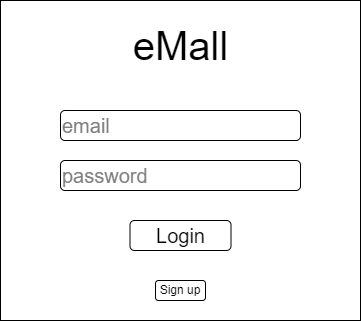

The diagram above was exported from draw.io. Its source (the exported page's mxGraphModel, read from the mxfile embedded in the PNG):
<mxGraphModel dx="642" dy="546" grid="1" gridSize="10" guides="1" tooltips="1" connect="1" arrows="1" fold="1" page="1" pageScale="1" pageWidth="827" pageHeight="1169" math="0" shadow="0">
  <root>
    <mxCell id="0" />
    <mxCell id="1" parent="0" />
    <mxCell id="m1bmyoxZ640nbLZtkMWV-7" value="" style="rounded=0;whiteSpace=wrap;html=1;fontSize=20;" parent="1" vertex="1">
      <mxGeometry x="240" width="360" height="320" as="geometry" />
    </mxCell>
    <mxCell id="m1bmyoxZ640nbLZtkMWV-2" value="&lt;font style=&quot;font-size: 40px;&quot;&gt;eMall&lt;/font&gt;" style="text;html=1;strokeColor=none;fillColor=none;align=center;verticalAlign=middle;whiteSpace=wrap;rounded=0;" parent="1" vertex="1">
      <mxGeometry x="359.5" y="10" width="121" height="70" as="geometry" />
    </mxCell>
    <mxCell id="m1bmyoxZ640nbLZtkMWV-4" value="Login" style="rounded=1;whiteSpace=wrap;html=1;fontSize=20;" parent="1" vertex="1">
      <mxGeometry x="369.5" y="220" width="101" height="30" as="geometry" />
    </mxCell>
    <mxCell id="m1bmyoxZ640nbLZtkMWV-5" value="&lt;font color=&quot;#808080&quot;&gt;email&lt;/font&gt;" style="rounded=1;whiteSpace=wrap;html=1;fontSize=20;align=left;" parent="1" vertex="1">
      <mxGeometry x="300" y="110" width="240" height="30" as="geometry" />
    </mxCell>
    <mxCell id="m1bmyoxZ640nbLZtkMWV-6" value="&lt;font color=&quot;#808080&quot;&gt;password&lt;/font&gt;" style="rounded=1;whiteSpace=wrap;html=1;fontSize=20;align=left;" parent="1" vertex="1">
      <mxGeometry x="300" y="160" width="240" height="30" as="geometry" />
    </mxCell>
    <mxCell id="ZAf5x6JULMG6qcsEE0wk-1" value="Sign up" style="rounded=1;whiteSpace=wrap;html=1;" parent="1" vertex="1">
      <mxGeometry x="395" y="280" width="50" height="20" as="geometry" />
    </mxCell>
  </root>
</mxGraphModel>